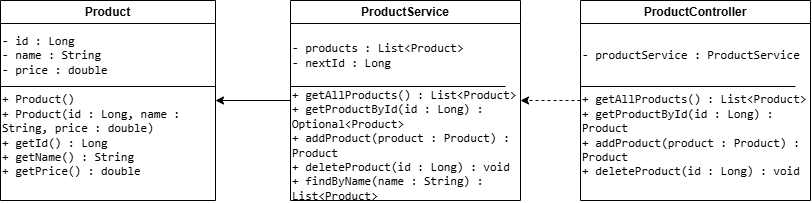

The diagram above was exported from draw.io. Its source (the exported page's mxGraphModel, read from the mxfile embedded in the PNG):
<mxGraphModel dx="1261" dy="674" grid="1" gridSize="10" guides="1" tooltips="1" connect="1" arrows="1" fold="1" page="1" pageScale="1" pageWidth="1169" pageHeight="1654" math="0" shadow="0">
  <root>
    <mxCell id="0" />
    <mxCell id="1" parent="0" />
    <mxCell id="-UmWSJPC3lLK2HRBf1Ng-2" parent="1" style="swimlane;whiteSpace=wrap;html=1;" value="Product" vertex="1">
      <mxGeometry height="200" width="215" x="200" y="280" as="geometry" />
    </mxCell>
    <mxCell id="-UmWSJPC3lLK2HRBf1Ng-4" parent="-UmWSJPC3lLK2HRBf1Ng-2" style="text;html=1;whiteSpace=wrap;strokeColor=none;fillColor=none;align=left;verticalAlign=middle;rounded=0;" value="&lt;span class=&quot;markedContent&quot; id=&quot;p67R_mc8&quot;&gt;&lt;span style=&quot;left: calc(var(--scale-factor)*72.53px); top: calc(var(--scale-factor)*108.67px); font-size: calc(var(--scale-factor)*8.50px); font-family: monospace;&quot; role=&quot;presentation&quot; dir=&quot;ltr&quot;&gt;-&lt;/span&gt;&lt;span style=&quot;left: calc(var(--scale-factor)*77.63px); top: calc(var(--scale-factor)*108.67px); font-size: calc(var(--scale-factor)*8.50px); font-family: monospace;&quot; role=&quot;presentation&quot; dir=&quot;ltr&quot;&gt; &lt;/span&gt;&lt;span style=&quot;left: calc(var(--scale-factor)*82.78px); top: calc(var(--scale-factor)*108.67px); font-size: calc(var(--scale-factor)*8.50px); font-family: monospace; transform: scaleX(1.08193);&quot; role=&quot;presentation&quot; dir=&quot;ltr&quot;&gt;id&lt;/span&gt;&lt;span style=&quot;left: calc(var(--scale-factor)*92.87px); top: calc(var(--scale-factor)*108.67px); font-size: calc(var(--scale-factor)*8.50px); font-family: monospace;&quot; role=&quot;presentation&quot; dir=&quot;ltr&quot;&gt; &lt;/span&gt;&lt;span style=&quot;left: calc(var(--scale-factor)*98.02px); top: calc(var(--scale-factor)*108.67px); font-size: calc(var(--scale-factor)*8.50px); font-family: monospace;&quot; role=&quot;presentation&quot; dir=&quot;ltr&quot;&gt;:&lt;/span&gt;&lt;span style=&quot;left: calc(var(--scale-factor)*103.12px); top: calc(var(--scale-factor)*108.67px); font-size: calc(var(--scale-factor)*8.50px); font-family: monospace;&quot; role=&quot;presentation&quot; dir=&quot;ltr&quot;&gt; &lt;/span&gt;&lt;span style=&quot;left: calc(var(--scale-factor)*108.26px); top: calc(var(--scale-factor)*108.67px); font-size: calc(var(--scale-factor)*8.50px); font-family: monospace; transform: scaleX(1.08967);&quot; role=&quot;presentation&quot; dir=&quot;ltr&quot;&gt;Long&lt;/span&gt;&lt;/span&gt;&lt;span class=&quot;markedContent&quot; id=&quot;p67R_mc9&quot;&gt;&lt;/span&gt;&lt;span class=&quot;markedContent&quot; id=&quot;p67R_mc10&quot;&gt;&lt;br role=&quot;presentation&quot;&gt;&lt;span style=&quot;left: calc(var(--scale-factor)*72.53px); top: calc(var(--scale-factor)*118.42px); font-size: calc(var(--scale-factor)*8.50px); font-family: monospace;&quot; role=&quot;presentation&quot; dir=&quot;ltr&quot;&gt;-&lt;/span&gt;&lt;span style=&quot;left: calc(var(--scale-factor)*77.63px); top: calc(var(--scale-factor)*118.42px); font-size: calc(var(--scale-factor)*8.50px); font-family: monospace;&quot; role=&quot;presentation&quot; dir=&quot;ltr&quot;&gt; &lt;/span&gt;&lt;span style=&quot;left: calc(var(--scale-factor)*82.78px); top: calc(var(--scale-factor)*118.42px); font-size: calc(var(--scale-factor)*8.50px); font-family: monospace; transform: scaleX(1.08967);&quot; role=&quot;presentation&quot; dir=&quot;ltr&quot;&gt;name&lt;/span&gt;&lt;span style=&quot;left: calc(var(--scale-factor)*103.12px); top: calc(var(--scale-factor)*118.42px); font-size: calc(var(--scale-factor)*8.50px); font-family: monospace;&quot; role=&quot;presentation&quot; dir=&quot;ltr&quot;&gt; &lt;/span&gt;&lt;span style=&quot;left: calc(var(--scale-factor)*108.26px); top: calc(var(--scale-factor)*118.42px); font-size: calc(var(--scale-factor)*8.50px); font-family: monospace;&quot; role=&quot;presentation&quot; dir=&quot;ltr&quot;&gt;:&lt;/span&gt;&lt;span style=&quot;left: calc(var(--scale-factor)*113.36px); top: calc(var(--scale-factor)*118.42px); font-size: calc(var(--scale-factor)*8.50px); font-family: monospace;&quot; role=&quot;presentation&quot; dir=&quot;ltr&quot;&gt; &lt;/span&gt;&lt;span style=&quot;left: calc(var(--scale-factor)*118.50px); top: calc(var(--scale-factor)*118.42px); font-size: calc(var(--scale-factor)*8.50px); font-family: monospace; transform: scaleX(1.09225);&quot; role=&quot;presentation&quot; dir=&quot;ltr&quot;&gt;String&lt;/span&gt;&lt;/span&gt;&lt;span class=&quot;markedContent&quot; id=&quot;p67R_mc11&quot;&gt;&lt;/span&gt;&lt;span class=&quot;markedContent&quot; id=&quot;p67R_mc12&quot;&gt;&lt;br role=&quot;presentation&quot;&gt;&lt;span style=&quot;left: calc(var(--scale-factor)*72.53px); top: calc(var(--scale-factor)*127.94px); font-size: calc(var(--scale-factor)*8.50px); font-family: monospace;&quot; role=&quot;presentation&quot; dir=&quot;ltr&quot;&gt;-&lt;/span&gt;&lt;span style=&quot;left: calc(var(--scale-factor)*77.63px); top: calc(var(--scale-factor)*127.94px); font-size: calc(var(--scale-factor)*8.50px); font-family: monospace;&quot; role=&quot;presentation&quot; dir=&quot;ltr&quot;&gt; &lt;/span&gt;&lt;span style=&quot;left: calc(var(--scale-factor)*82.78px); top: calc(var(--scale-factor)*127.94px); font-size: calc(var(--scale-factor)*8.50px); font-family: monospace; transform: scaleX(1.08921);&quot; role=&quot;presentation&quot; dir=&quot;ltr&quot;&gt;price :&lt;/span&gt;&lt;span style=&quot;left: calc(var(--scale-factor)*118.36px); top: calc(var(--scale-factor)*127.94px); font-size: calc(var(--scale-factor)*8.50px); font-family: monospace;&quot; role=&quot;presentation&quot; dir=&quot;ltr&quot;&gt; &lt;/span&gt;&lt;span style=&quot;left: calc(var(--scale-factor)*123.50px); top: calc(var(--scale-factor)*127.94px); font-size: calc(var(--scale-factor)*8.50px); font-family: monospace; transform: scaleX(1.09225);&quot; role=&quot;presentation&quot; dir=&quot;ltr&quot;&gt;double&lt;/span&gt;&lt;/span&gt;" vertex="1">
      <mxGeometry height="30" width="200" y="40" as="geometry" />
    </mxCell>
    <mxCell id="-UmWSJPC3lLK2HRBf1Ng-7" parent="-UmWSJPC3lLK2HRBf1Ng-2" style="text;html=1;whiteSpace=wrap;strokeColor=none;fillColor=none;align=left;verticalAlign=middle;rounded=0;" value="&lt;span class=&quot;markedContent&quot; id=&quot;p67R_mc14&quot;&gt;&lt;span style=&quot;left: calc(var(--scale-factor)*72.53px); top: calc(var(--scale-factor)*137.69px); font-size: calc(var(--scale-factor)*8.50px); font-family: monospace;&quot; role=&quot;presentation&quot; dir=&quot;ltr&quot;&gt;+&lt;/span&gt;&lt;span style=&quot;left: calc(var(--scale-factor)*77.63px); top: calc(var(--scale-factor)*137.69px); font-size: calc(var(--scale-factor)*8.50px); font-family: monospace;&quot; role=&quot;presentation&quot; dir=&quot;ltr&quot;&gt; &lt;/span&gt;&lt;span style=&quot;left: calc(var(--scale-factor)*82.77px); top: calc(var(--scale-factor)*137.69px); font-size: calc(var(--scale-factor)*8.50px); font-family: monospace; transform: scaleX(1.09104);&quot; role=&quot;presentation&quot; dir=&quot;ltr&quot;&gt;Product()&lt;/span&gt;&lt;/span&gt;&lt;span class=&quot;markedContent&quot; id=&quot;p67R_mc15&quot;&gt;&lt;/span&gt;&lt;span class=&quot;markedContent&quot; id=&quot;p67R_mc16&quot;&gt;&lt;br role=&quot;presentation&quot;&gt;&lt;span style=&quot;left: calc(var(--scale-factor)*72.53px); top: calc(var(--scale-factor)*147.19px); font-size: calc(var(--scale-factor)*8.50px); font-family: monospace;&quot; role=&quot;presentation&quot; dir=&quot;ltr&quot;&gt;+&lt;/span&gt;&lt;span style=&quot;left: calc(var(--scale-factor)*77.63px); top: calc(var(--scale-factor)*147.19px); font-size: calc(var(--scale-factor)*8.50px); font-family: monospace;&quot; role=&quot;presentation&quot; dir=&quot;ltr&quot;&gt; &lt;/span&gt;&lt;span style=&quot;left: calc(var(--scale-factor)*82.77px); top: calc(var(--scale-factor)*147.19px); font-size: calc(var(--scale-factor)*8.50px); font-family: monospace; transform: scaleX(1.09043);&quot; role=&quot;presentation&quot; dir=&quot;ltr&quot;&gt;Product(id :&lt;/span&gt;&lt;span style=&quot;left: calc(var(--scale-factor)*143.83px); top: calc(var(--scale-factor)*147.19px); font-size: calc(var(--scale-factor)*8.50px); font-family: monospace;&quot; role=&quot;presentation&quot; dir=&quot;ltr&quot;&gt; &lt;/span&gt;&lt;span style=&quot;left: calc(var(--scale-factor)*148.97px); top: calc(var(--scale-factor)*147.19px); font-size: calc(var(--scale-factor)*8.50px); font-family: monospace; transform: scaleX(1.0965);&quot; role=&quot;presentation&quot; dir=&quot;ltr&quot;&gt;Long,&lt;/span&gt;&lt;span style=&quot;left: calc(var(--scale-factor)*174.56px); top: calc(var(--scale-factor)*147.19px); font-size: calc(var(--scale-factor)*8.50px); font-family: monospace;&quot; role=&quot;presentation&quot; dir=&quot;ltr&quot;&gt; &lt;/span&gt;&lt;span style=&quot;left: calc(var(--scale-factor)*179.70px); top: calc(var(--scale-factor)*147.19px); font-size: calc(var(--scale-factor)*8.50px); font-family: monospace; transform: scaleX(1.08967);&quot; role=&quot;presentation&quot; dir=&quot;ltr&quot;&gt;name&lt;/span&gt;&lt;span style=&quot;left: calc(var(--scale-factor)*200.04px); top: calc(var(--scale-factor)*147.19px); font-size: calc(var(--scale-factor)*8.50px); font-family: monospace;&quot; role=&quot;presentation&quot; dir=&quot;ltr&quot;&gt; &lt;/span&gt;&lt;span style=&quot;left: calc(var(--scale-factor)*205.18px); top: calc(var(--scale-factor)*147.19px); font-size: calc(var(--scale-factor)*8.50px); font-family: monospace;&quot; role=&quot;presentation&quot; dir=&quot;ltr&quot;&gt;:&lt;/span&gt;&lt;span style=&quot;left: calc(var(--scale-factor)*210.28px); top: calc(var(--scale-factor)*147.19px); font-size: calc(var(--scale-factor)*8.50px); font-family: monospace;&quot; role=&quot;presentation&quot; dir=&quot;ltr&quot;&gt; &lt;/span&gt;&lt;span style=&quot;left: calc(var(--scale-factor)*215.43px); top: calc(var(--scale-factor)*147.19px); font-size: calc(var(--scale-factor)*8.50px); font-family: monospace; transform: scaleX(1.08921);&quot; role=&quot;presentation&quot; dir=&quot;ltr&quot;&gt;String,&lt;/span&gt;&lt;span style=&quot;left: calc(var(--scale-factor)*251.01px); top: calc(var(--scale-factor)*147.19px); font-size: calc(var(--scale-factor)*8.50px); font-family: monospace;&quot; role=&quot;presentation&quot; dir=&quot;ltr&quot;&gt; &lt;/span&gt;&lt;span style=&quot;left: calc(var(--scale-factor)*256.15px); top: calc(var(--scale-factor)*147.19px); font-size: calc(var(--scale-factor)*8.50px); font-family: monospace; transform: scaleX(1.08594);&quot; role=&quot;presentation&quot; dir=&quot;ltr&quot;&gt;price&lt;/span&gt;&lt;span style=&quot;left: calc(var(--scale-factor)*281.49px); top: calc(var(--scale-factor)*147.19px); font-size: calc(var(--scale-factor)*8.50px); font-family: monospace;&quot; role=&quot;presentation&quot; dir=&quot;ltr&quot;&gt; &lt;/span&gt;&lt;span style=&quot;left: calc(var(--scale-factor)*286.63px); top: calc(var(--scale-factor)*147.19px); font-size: calc(var(--scale-factor)*8.50px); font-family: monospace;&quot; role=&quot;presentation&quot; dir=&quot;ltr&quot;&gt;:&lt;/span&gt;&lt;span style=&quot;left: calc(var(--scale-factor)*291.73px); top: calc(var(--scale-factor)*147.19px); font-size: calc(var(--scale-factor)*8.50px); font-family: monospace;&quot; role=&quot;presentation&quot; dir=&quot;ltr&quot;&gt; &lt;/span&gt;&lt;span style=&quot;left: calc(var(--scale-factor)*296.87px); top: calc(var(--scale-factor)*147.19px); font-size: calc(var(--scale-factor)*8.50px); font-family: monospace; transform: scaleX(1.08921);&quot; role=&quot;presentation&quot; dir=&quot;ltr&quot;&gt;double)&lt;/span&gt;&lt;/span&gt;&lt;span class=&quot;markedContent&quot; id=&quot;p67R_mc17&quot;&gt;&lt;/span&gt;&lt;span class=&quot;markedContent&quot; id=&quot;p67R_mc18&quot;&gt;&lt;br role=&quot;presentation&quot;&gt;&lt;span style=&quot;left: calc(var(--scale-factor)*72.53px); top: calc(var(--scale-factor)*156.94px); font-size: calc(var(--scale-factor)*8.50px); font-family: monospace;&quot; role=&quot;presentation&quot; dir=&quot;ltr&quot;&gt;+&lt;/span&gt;&lt;span style=&quot;left: calc(var(--scale-factor)*77.63px); top: calc(var(--scale-factor)*156.94px); font-size: calc(var(--scale-factor)*8.50px); font-family: monospace;&quot; role=&quot;presentation&quot; dir=&quot;ltr&quot;&gt; &lt;/span&gt;&lt;span style=&quot;left: calc(var(--scale-factor)*82.77px); top: calc(var(--scale-factor)*156.94px); font-size: calc(var(--scale-factor)*8.50px); font-family: monospace; transform: scaleX(1.08921);&quot; role=&quot;presentation&quot; dir=&quot;ltr&quot;&gt;getId()&lt;/span&gt;&lt;span style=&quot;left: calc(var(--scale-factor)*118.35px); top: calc(var(--scale-factor)*156.94px); font-size: calc(var(--scale-factor)*8.50px); font-family: monospace;&quot; role=&quot;presentation&quot; dir=&quot;ltr&quot;&gt; &lt;/span&gt;&lt;span style=&quot;left: calc(var(--scale-factor)*123.49px); top: calc(var(--scale-factor)*156.94px); font-size: calc(var(--scale-factor)*8.50px); font-family: monospace;&quot; role=&quot;presentation&quot; dir=&quot;ltr&quot;&gt;:&lt;/span&gt;&lt;span style=&quot;left: calc(var(--scale-factor)*128.59px); top: calc(var(--scale-factor)*156.94px); font-size: calc(var(--scale-factor)*8.50px); font-family: monospace;&quot; role=&quot;presentation&quot; dir=&quot;ltr&quot;&gt; &lt;/span&gt;&lt;span style=&quot;left: calc(var(--scale-factor)*133.73px); top: calc(var(--scale-factor)*156.94px); font-size: calc(var(--scale-factor)*8.50px); font-family: monospace; transform: scaleX(1.08967);&quot; role=&quot;presentation&quot; dir=&quot;ltr&quot;&gt;Long&lt;/span&gt;&lt;/span&gt;&lt;span class=&quot;markedContent&quot; id=&quot;p67R_mc19&quot;&gt;&lt;/span&gt;&lt;span class=&quot;markedContent&quot; id=&quot;p67R_mc20&quot;&gt;&lt;br role=&quot;presentation&quot;&gt;&lt;span style=&quot;left: calc(var(--scale-factor)*72.53px); top: calc(var(--scale-factor)*166.44px); font-size: calc(var(--scale-factor)*8.50px); font-family: monospace;&quot; role=&quot;presentation&quot; dir=&quot;ltr&quot;&gt;+&lt;/span&gt;&lt;span style=&quot;left: calc(var(--scale-factor)*77.63px); top: calc(var(--scale-factor)*166.44px); font-size: calc(var(--scale-factor)*8.50px); font-family: monospace;&quot; role=&quot;presentation&quot; dir=&quot;ltr&quot;&gt; &lt;/span&gt;&lt;span style=&quot;left: calc(var(--scale-factor)*82.77px); top: calc(var(--scale-factor)*166.44px); font-size: calc(var(--scale-factor)*8.50px); font-family: monospace; transform: scaleX(1.09104);&quot; role=&quot;presentation&quot; dir=&quot;ltr&quot;&gt;getName()&lt;/span&gt;&lt;span style=&quot;left: calc(var(--scale-factor)*128.59px); top: calc(var(--scale-factor)*166.44px); font-size: calc(var(--scale-factor)*8.50px); font-family: monospace;&quot; role=&quot;presentation&quot; dir=&quot;ltr&quot;&gt; &lt;/span&gt;&lt;span style=&quot;left: calc(var(--scale-factor)*133.73px); top: calc(var(--scale-factor)*166.44px); font-size: calc(var(--scale-factor)*8.50px); font-family: monospace;&quot; role=&quot;presentation&quot; dir=&quot;ltr&quot;&gt;:&lt;/span&gt;&lt;span style=&quot;left: calc(var(--scale-factor)*138.83px); top: calc(var(--scale-factor)*166.44px); font-size: calc(var(--scale-factor)*8.50px); font-family: monospace;&quot; role=&quot;presentation&quot; dir=&quot;ltr&quot;&gt; &lt;/span&gt;&lt;span style=&quot;left: calc(var(--scale-factor)*143.98px); top: calc(var(--scale-factor)*166.44px); font-size: calc(var(--scale-factor)*8.50px); font-family: monospace; transform: scaleX(1.09225);&quot; role=&quot;presentation&quot; dir=&quot;ltr&quot;&gt;String&lt;/span&gt;&lt;/span&gt;&lt;span class=&quot;markedContent&quot; id=&quot;p67R_mc21&quot;&gt;&lt;/span&gt;&lt;span class=&quot;markedContent&quot; id=&quot;p67R_mc22&quot;&gt;&lt;br role=&quot;presentation&quot;&gt;&lt;span style=&quot;left: calc(var(--scale-factor)*72.53px); top: calc(var(--scale-factor)*176.19px); font-size: calc(var(--scale-factor)*8.50px); font-family: monospace;&quot; role=&quot;presentation&quot; dir=&quot;ltr&quot;&gt;+&lt;/span&gt;&lt;span style=&quot;left: calc(var(--scale-factor)*77.63px); top: calc(var(--scale-factor)*176.19px); font-size: calc(var(--scale-factor)*8.50px); font-family: monospace;&quot; role=&quot;presentation&quot; dir=&quot;ltr&quot;&gt; &lt;/span&gt;&lt;span style=&quot;left: calc(var(--scale-factor)*82.77px); top: calc(var(--scale-factor)*176.19px); font-size: calc(var(--scale-factor)*8.50px); font-family: monospace; transform: scaleX(1.09043);&quot; role=&quot;presentation&quot; dir=&quot;ltr&quot;&gt;getPrice() :&lt;/span&gt;&lt;span style=&quot;left: calc(var(--scale-factor)*143.83px); top: calc(var(--scale-factor)*176.19px); font-size: calc(var(--scale-factor)*8.50px); font-family: monospace;&quot; role=&quot;presentation&quot; dir=&quot;ltr&quot;&gt; &lt;/span&gt;&lt;span style=&quot;left: calc(var(--scale-factor)*148.97px); top: calc(var(--scale-factor)*176.19px); font-size: calc(var(--scale-factor)*8.50px); font-family: monospace; transform: scaleX(1.09225);&quot; role=&quot;presentation&quot; dir=&quot;ltr&quot;&gt;double&lt;/span&gt;&lt;/span&gt;" vertex="1">
      <mxGeometry height="30" width="230" y="120" as="geometry" />
    </mxCell>
    <mxCell id="-UmWSJPC3lLK2HRBf1Ng-6" edge="1" parent="-UmWSJPC3lLK2HRBf1Ng-2" style="endArrow=none;html=1;rounded=0;exitX=0;exitY=0.5;exitDx=0;exitDy=0;entryX=1;entryY=0.5;entryDx=0;entryDy=0;" value="">
      <mxGeometry height="50" relative="1" width="50" as="geometry">
        <mxPoint y="85.99999999999999" as="sourcePoint" />
        <mxPoint x="215" y="85.99999999999999" as="targetPoint" />
      </mxGeometry>
    </mxCell>
    <mxCell id="j4V_U8fBHcVMqKoSNbI6-10" edge="1" parent="1" source="j4V_U8fBHcVMqKoSNbI6-1" style="edgeStyle=orthogonalEdgeStyle;rounded=0;orthogonalLoop=1;jettySize=auto;html=1;exitX=0;exitY=0.5;exitDx=0;exitDy=0;entryX=1;entryY=0.5;entryDx=0;entryDy=0;" target="-UmWSJPC3lLK2HRBf1Ng-2">
      <mxGeometry relative="1" as="geometry" />
    </mxCell>
    <mxCell id="j4V_U8fBHcVMqKoSNbI6-1" parent="1" style="swimlane;whiteSpace=wrap;html=1;" value="ProductService" vertex="1">
      <mxGeometry height="200" width="230" x="490" y="280" as="geometry" />
    </mxCell>
    <mxCell id="j4V_U8fBHcVMqKoSNbI6-2" parent="j4V_U8fBHcVMqKoSNbI6-1" style="text;html=1;whiteSpace=wrap;strokeColor=none;fillColor=none;align=left;verticalAlign=middle;rounded=0;" value="&lt;div&gt;&lt;font face=&quot;monospace&quot;&gt;- products : List&amp;lt;Product&amp;gt;&lt;/font&gt;&lt;/div&gt;&lt;div&gt;&lt;font face=&quot;monospace&quot;&gt;- nextId : Long&lt;/font&gt;&lt;/div&gt;" vertex="1">
      <mxGeometry height="30" width="200" y="40" as="geometry" />
    </mxCell>
    <mxCell id="j4V_U8fBHcVMqKoSNbI6-3" parent="j4V_U8fBHcVMqKoSNbI6-1" style="text;html=1;whiteSpace=wrap;strokeColor=none;fillColor=none;align=left;verticalAlign=middle;rounded=0;" value="&lt;div&gt;&lt;font face=&quot;monospace&quot;&gt;+ getAllProducts() : List&amp;lt;Product&amp;gt;&lt;/font&gt;&lt;/div&gt;&lt;div&gt;&lt;font face=&quot;monospace&quot;&gt;+ getProductById(id : Long) : Optional&amp;lt;Product&amp;gt;&lt;/font&gt;&lt;/div&gt;&lt;div&gt;&lt;font face=&quot;monospace&quot;&gt;+ addProduct(product : Product) : Product&lt;/font&gt;&lt;/div&gt;&lt;div&gt;&lt;font face=&quot;monospace&quot;&gt;+ deleteProduct(id : Long) : void&lt;/font&gt;&lt;/div&gt;&lt;div&gt;&lt;font face=&quot;monospace&quot;&gt;+ findByName(name : String) : List&amp;lt;Product&amp;gt;&lt;/font&gt;&lt;/div&gt;" vertex="1">
      <mxGeometry height="30" width="230" y="130" as="geometry" />
    </mxCell>
    <mxCell id="j4V_U8fBHcVMqKoSNbI6-4" edge="1" parent="j4V_U8fBHcVMqKoSNbI6-1" style="endArrow=none;html=1;rounded=0;exitX=0;exitY=0.5;exitDx=0;exitDy=0;entryX=1;entryY=0.5;entryDx=0;entryDy=0;" value="">
      <mxGeometry height="50" relative="1" width="50" as="geometry">
        <mxPoint y="85.99999999999999" as="sourcePoint" />
        <mxPoint x="215" y="85.99999999999999" as="targetPoint" />
      </mxGeometry>
    </mxCell>
    <mxCell id="j4V_U8fBHcVMqKoSNbI6-9" edge="1" parent="1" source="j4V_U8fBHcVMqKoSNbI6-5" style="edgeStyle=orthogonalEdgeStyle;rounded=0;orthogonalLoop=1;jettySize=auto;html=1;exitX=0;exitY=0.5;exitDx=0;exitDy=0;entryX=1;entryY=0.5;entryDx=0;entryDy=0;dashed=1;" target="j4V_U8fBHcVMqKoSNbI6-1">
      <mxGeometry relative="1" as="geometry" />
    </mxCell>
    <mxCell id="j4V_U8fBHcVMqKoSNbI6-5" parent="1" style="swimlane;whiteSpace=wrap;html=1;" value="ProductController" vertex="1">
      <mxGeometry height="200" width="230" x="780" y="280" as="geometry" />
    </mxCell>
    <mxCell id="j4V_U8fBHcVMqKoSNbI6-6" parent="j4V_U8fBHcVMqKoSNbI6-5" style="text;html=1;whiteSpace=wrap;strokeColor=none;fillColor=none;align=left;verticalAlign=middle;rounded=0;" value="&lt;font face=&quot;monospace&quot;&gt;- productService : ProductService&lt;/font&gt;" vertex="1">
      <mxGeometry height="30" width="230" y="40" as="geometry" />
    </mxCell>
    <mxCell id="j4V_U8fBHcVMqKoSNbI6-7" parent="j4V_U8fBHcVMqKoSNbI6-5" style="text;html=1;whiteSpace=wrap;strokeColor=none;fillColor=none;align=left;verticalAlign=middle;rounded=0;" value="&lt;div&gt;&lt;font face=&quot;monospace&quot;&gt;+ getAllProducts() : List&amp;lt;Product&amp;gt;&lt;/font&gt;&lt;/div&gt;&lt;div&gt;&lt;font face=&quot;monospace&quot;&gt;+ getProductById(id : Long) : Product&lt;/font&gt;&lt;/div&gt;&lt;div&gt;&lt;font face=&quot;monospace&quot;&gt;+ addProduct(product : Product) : Product&lt;/font&gt;&lt;/div&gt;&lt;div&gt;&lt;font face=&quot;monospace&quot;&gt;+ deleteProduct(id : Long) : void&lt;/font&gt;&lt;/div&gt;" vertex="1">
      <mxGeometry height="30" width="230" y="120" as="geometry" />
    </mxCell>
    <mxCell id="j4V_U8fBHcVMqKoSNbI6-8" edge="1" parent="j4V_U8fBHcVMqKoSNbI6-5" style="endArrow=none;html=1;rounded=0;exitX=0;exitY=0.5;exitDx=0;exitDy=0;entryX=1;entryY=0.5;entryDx=0;entryDy=0;" value="">
      <mxGeometry height="50" relative="1" width="50" as="geometry">
        <mxPoint y="85.99999999999999" as="sourcePoint" />
        <mxPoint x="215" y="85.99999999999999" as="targetPoint" />
      </mxGeometry>
    </mxCell>
  </root>
</mxGraphModel>